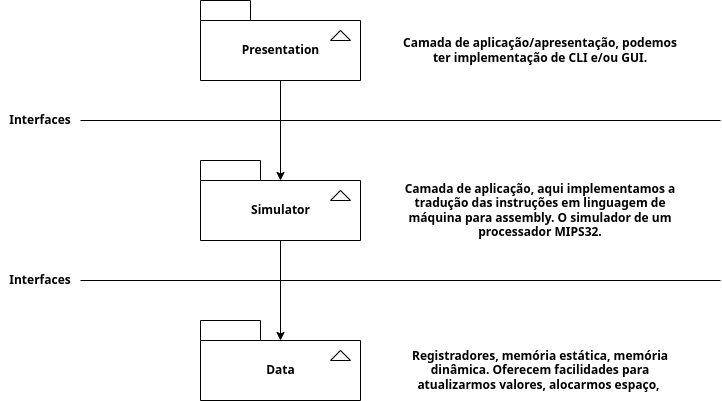

The diagram above was exported from draw.io. Its source (the exported page's mxGraphModel, read from the mxfile embedded in the PNG):
<mxGraphModel dx="497" dy="492" grid="1" gridSize="10" guides="1" tooltips="1" connect="1" arrows="1" fold="1" page="0" pageScale="1" pageWidth="827" pageHeight="1169" background="#ffffff" math="0" shadow="0">
  <root>
    <mxCell id="0" />
    <mxCell id="1" parent="0" />
    <mxCell id="2" value="Presentation" style="shape=folder;fontStyle=1;tabWidth=50;tabHeight=20;tabPosition=left;html=1;boundedLbl=1;folderSymbol=triangle;" parent="1" vertex="1">
      <mxGeometry x="320" y="120" width="160" height="80" as="geometry" />
    </mxCell>
    <mxCell id="3" value="Simulator" style="shape=folder;fontStyle=1;tabWidth=60;tabHeight=20;tabPosition=left;html=1;boundedLbl=1;folderSymbol=triangle;" parent="1" vertex="1">
      <mxGeometry x="320" y="280" width="160" height="80" as="geometry" />
    </mxCell>
    <mxCell id="4" value="Camada de aplicação/apresentação, podemos ter implementação de CLI e/ou GUI." style="text;html=1;strokeColor=none;fillColor=none;align=center;verticalAlign=middle;whiteSpace=wrap;rounded=0;fontStyle=1" parent="1" vertex="1">
      <mxGeometry x="520" y="140" width="280" height="60" as="geometry" />
    </mxCell>
    <mxCell id="5" value="Camada de aplicação, aqui implementamos a tradução das instruções em linguagem de máquina para assembly. O simulador de um processador MIPS32." style="text;html=1;strokeColor=none;fillColor=none;align=center;verticalAlign=middle;whiteSpace=wrap;rounded=0;fontStyle=1" parent="1" vertex="1">
      <mxGeometry x="520" y="300" width="280" height="60" as="geometry" />
    </mxCell>
    <mxCell id="6" value="Data" style="shape=folder;fontStyle=1;tabWidth=60;tabHeight=20;tabPosition=left;html=1;boundedLbl=1;folderSymbol=triangle;" parent="1" vertex="1">
      <mxGeometry x="320" y="440" width="160" height="80" as="geometry" />
    </mxCell>
    <mxCell id="7" value="Registradores, memória estática, memória dinâmica. Oferecem facilidades para atualizarmos valores, alocarmos espaço,&amp;nbsp;" style="text;html=1;strokeColor=none;fillColor=none;align=center;verticalAlign=middle;whiteSpace=wrap;rounded=0;fontStyle=1" parent="1" vertex="1">
      <mxGeometry x="520" y="460" width="280" height="60" as="geometry" />
    </mxCell>
    <mxCell id="8" value="" style="endArrow=none;html=1;" parent="1" edge="1">
      <mxGeometry width="50" height="50" relative="1" as="geometry">
        <mxPoint x="200" y="400" as="sourcePoint" />
        <mxPoint x="840" y="400" as="targetPoint" />
      </mxGeometry>
    </mxCell>
    <mxCell id="9" value="" style="endArrow=none;html=1;" parent="1" edge="1">
      <mxGeometry width="50" height="50" relative="1" as="geometry">
        <mxPoint x="200" y="240" as="sourcePoint" />
        <mxPoint x="840" y="240" as="targetPoint" />
      </mxGeometry>
    </mxCell>
    <mxCell id="10" value="&lt;b&gt;Interfaces&lt;/b&gt;" style="text;html=1;strokeColor=none;fillColor=none;align=center;verticalAlign=middle;whiteSpace=wrap;rounded=0;" parent="1" vertex="1">
      <mxGeometry x="120" y="380" width="80" height="40" as="geometry" />
    </mxCell>
    <mxCell id="11" value="&lt;b&gt;Interfaces&lt;/b&gt;" style="text;html=1;strokeColor=none;fillColor=none;align=center;verticalAlign=middle;whiteSpace=wrap;rounded=0;" parent="1" vertex="1">
      <mxGeometry x="120" y="220" width="80" height="40" as="geometry" />
    </mxCell>
    <mxCell id="12" value="" style="endArrow=classic;html=1;exitX=0.5;exitY=1;exitDx=0;exitDy=0;exitPerimeter=0;entryX=0;entryY=0;entryDx=80;entryDy=20;entryPerimeter=0;" parent="1" source="3" target="6" edge="1">
      <mxGeometry width="50" height="50" relative="1" as="geometry">
        <mxPoint x="500" y="360" as="sourcePoint" />
        <mxPoint x="550" y="310" as="targetPoint" />
      </mxGeometry>
    </mxCell>
    <mxCell id="13" value="" style="endArrow=classic;html=1;exitX=0.5;exitY=1;exitDx=0;exitDy=0;exitPerimeter=0;entryX=0;entryY=0;entryDx=80;entryDy=20;entryPerimeter=0;" parent="1" source="2" target="3" edge="1">
      <mxGeometry width="50" height="50" relative="1" as="geometry">
        <mxPoint x="500" y="360" as="sourcePoint" />
        <mxPoint x="550" y="310" as="targetPoint" />
      </mxGeometry>
    </mxCell>
  </root>
</mxGraphModel>